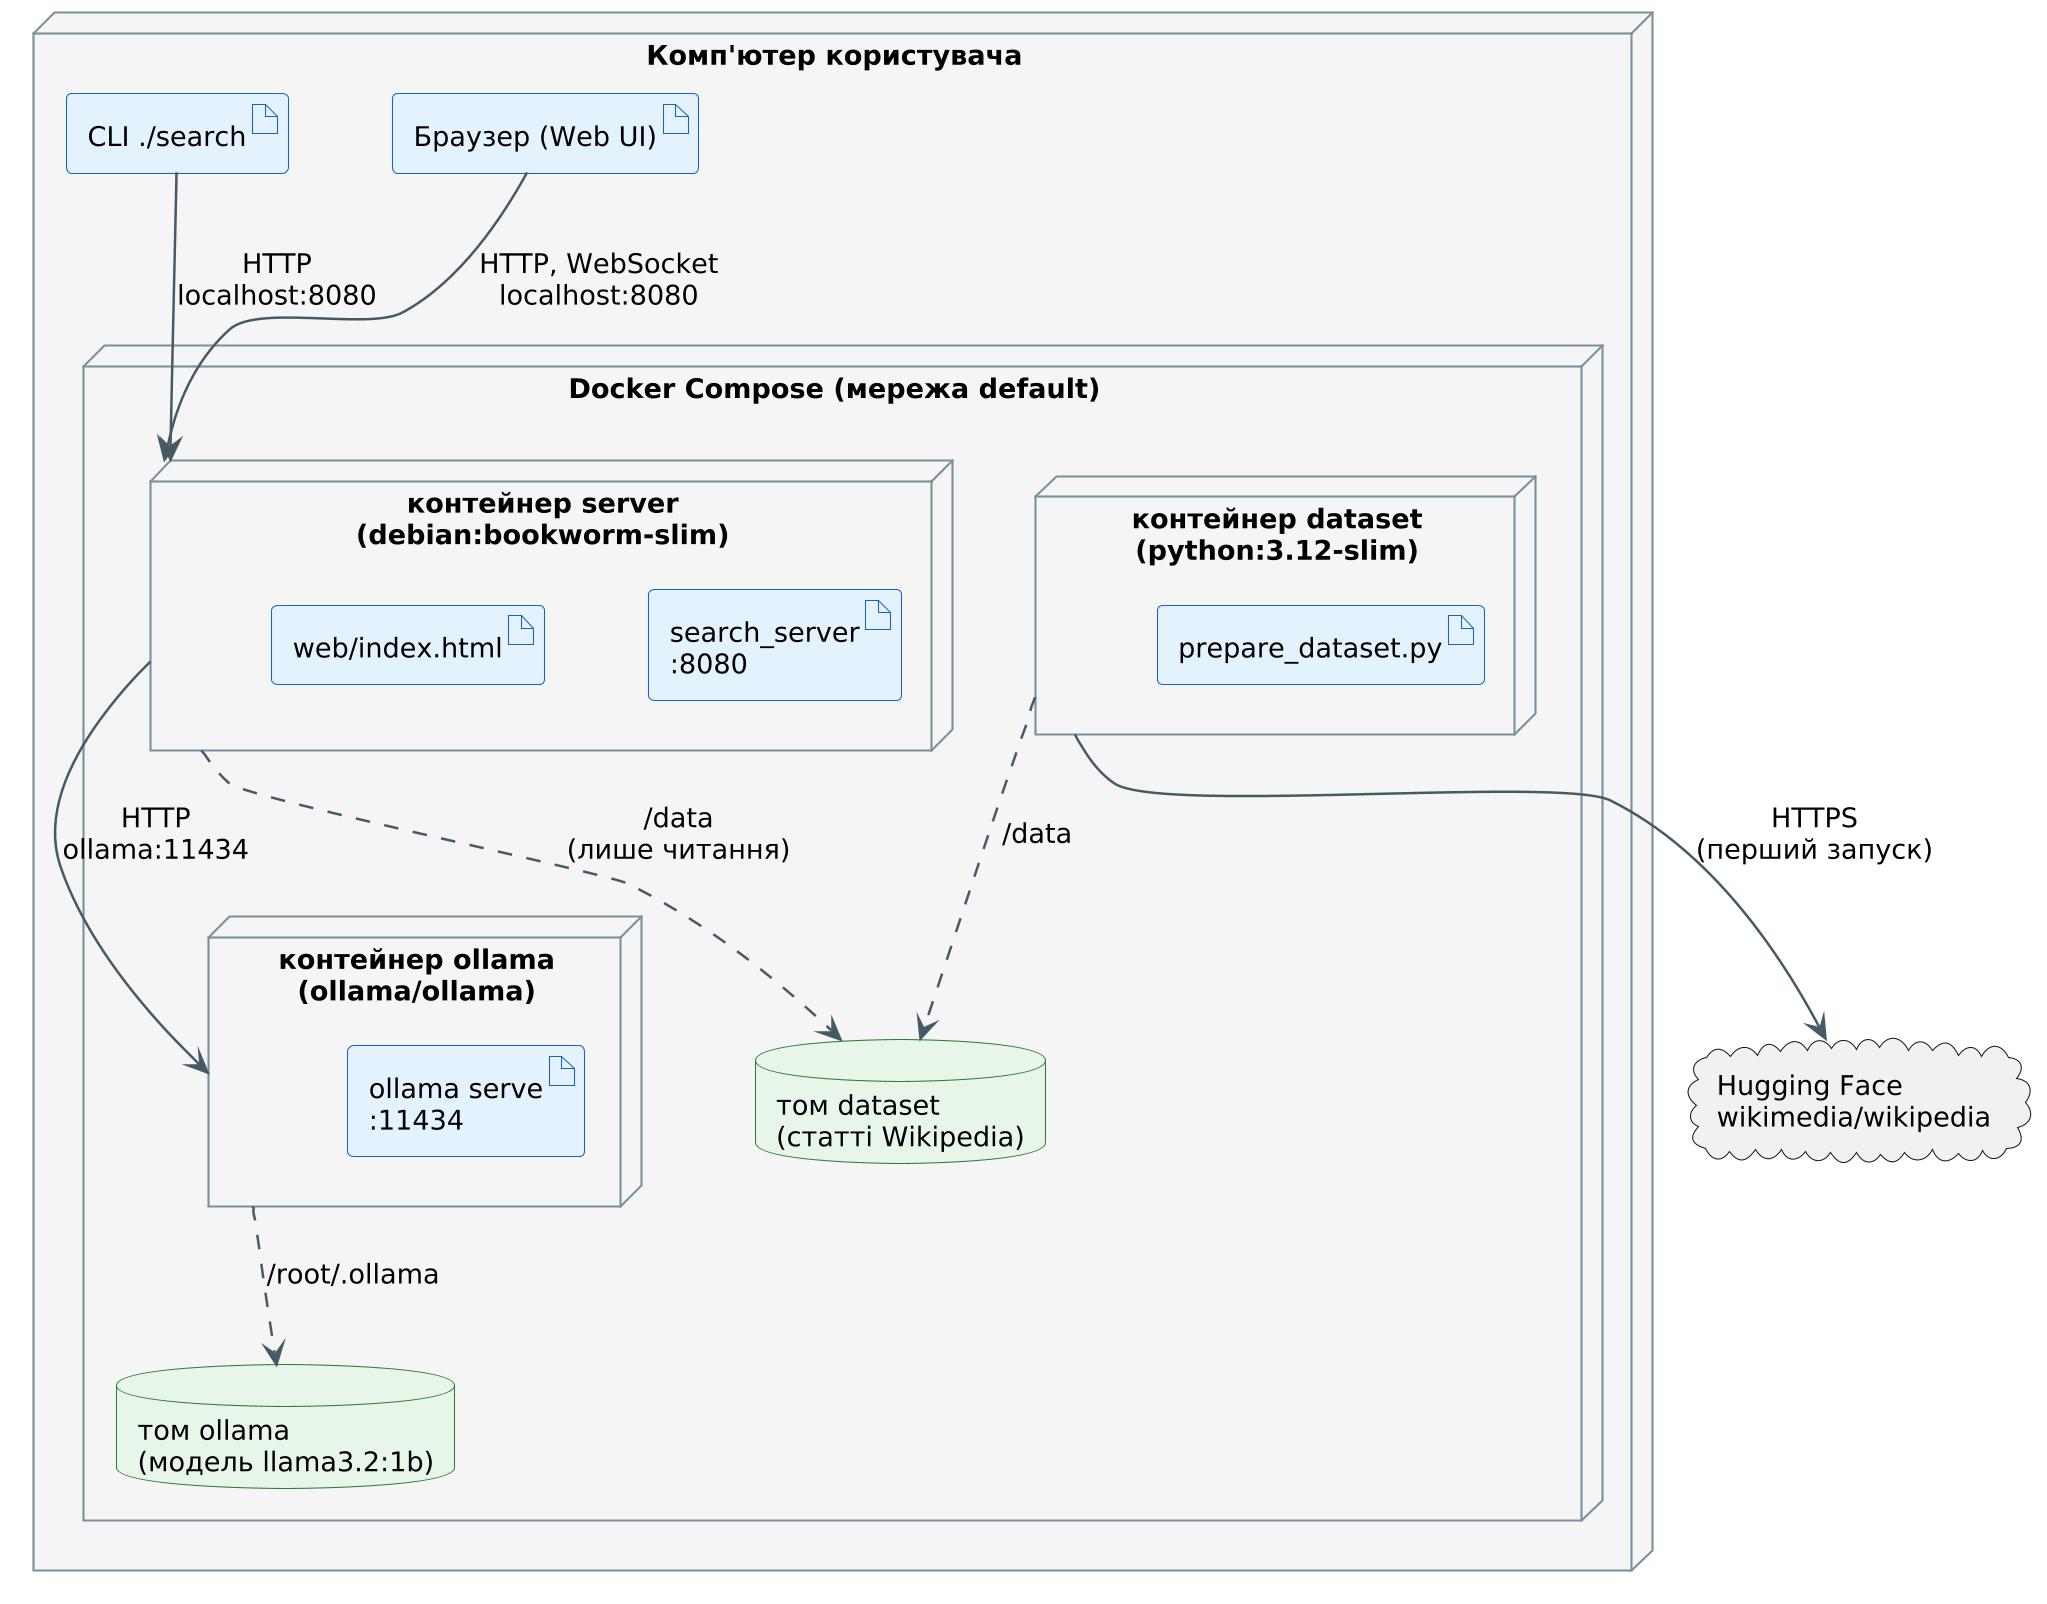

The diagram above was rendered by PlantUML. Its source (embedded in the PNG):
@startuml deployment
!include style.iuml
skinparam nodesep 50
skinparam ranksep 70

node "Комп'ютер користувача" {
  artifact "Браузер (Web UI)" as Browser
  artifact "CLI ./search" as Cli

  node "Docker Compose (мережа default)" {
    node "контейнер server\n(debian:bookworm-slim)" as ServerNode {
      artifact "search_server\n:8080" as App
      artifact "web/index.html" as Page
    }
    node "контейнер dataset\n(python:3.12-slim)" as DatasetNode {
      artifact "prepare_dataset.py" as Prepare
    }
    node "контейнер ollama\n(ollama/ollama)" as OllamaNode {
      artifact "ollama serve\n:11434" as OllamaApp
    }
    database "том dataset\n(статті Wikipedia)" as DataVolume
    database "том ollama\n(модель llama3.2:1b)" as ModelVolume
  }
}

cloud "Hugging Face\nwikimedia/wikipedia" as HuggingFace

Browser --> ServerNode : HTTP, WebSocket\nlocalhost:8080
Cli --> ServerNode : HTTP\nlocalhost:8080
ServerNode --> OllamaNode : HTTP\nollama:11434
ServerNode ..> DataVolume : /data\n(лише читання)
DatasetNode ..> DataVolume : /data
OllamaNode ..> ModelVolume : /root/.ollama
DatasetNode --> HuggingFace : HTTPS\n(перший запуск)
@enduml